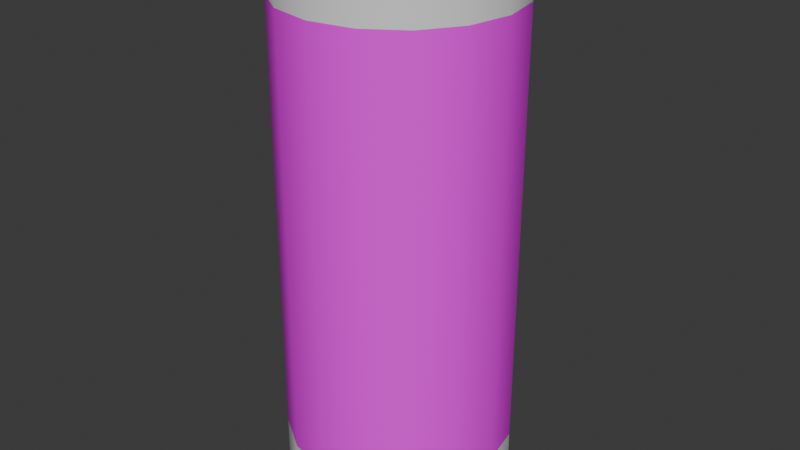 # Source: EnergyDrink.blend  (saved by Blender 4.1.24; exported with 4.5.12 LTS)
import bpy
from mathutils import Matrix  # noqa: F401  (used for matrix-valued properties, if any)

bpy.ops.wm.read_factory_settings(use_empty=True)
scene = bpy.context.scene
scene.name = 'Scene'

# ---- collections
col_collection = bpy.data.collections.new('Collection'); scene.collection.children.link(col_collection)

# ---- images (referenced by path relative to the original .blend; pixels are not part of the script)
import os
ASSET_DIR = os.environ.get("B2B_ASSET_DIR", "")  # directory of the original .blend (textures are referenced by path, not embedded)
HERE = os.path.dirname(os.path.abspath(__file__))  # packed textures are extracted next to this script under _unpacked/

def load_image(name, relpath, width, height, colorspace="sRGB"):
    """Load a texture the original file referenced (path relative to the .blend, or extracted next to this script)."""
    p = next((c for c in (os.path.join(HERE, relpath), os.path.join(ASSET_DIR, relpath)) if relpath and os.path.exists(c)), "")
    if p:
        img = bpy.data.images.load(p, check_existing=True)
        img.name = name
    else:  # same state as the original file: an image datablock whose file is absent (Cycles renders it pink)
        img = bpy.data.images.new(name, width, height)
        img.source = "FILE"
        img.filepath = "//" + (relpath or name)
    img.colorspace_settings.name = colorspace
    return img
img_peterpower_png = load_image('PeterPower.png', 'PeterPower.png', 1024, 1024, 'sRGB')

# ---- materials (node trees are filled in below, after node groups)
mat_mat_base = bpy.data.materials.new('Mat_Base')
mat_mat_base.alpha_threshold = 0.0
mat_mat_base.use_transparent_shadow = False
mat_mat_base.roughness = 0.5
mat_mat_base.line_color = (0.0, 0.0, 0.0, 1.0)
mat_mat_iron = bpy.data.materials.new('Mat_Iron')
mat_mat_iron.use_transparent_shadow = False

# ---- material node trees
mat_mat_base.use_nodes = True; mat_mat_base.node_tree.nodes.clear()
_N = mat_mat_base.node_tree.nodes; _L = mat_mat_base.node_tree.links
n0 = _N.new('ShaderNodeOutputMaterial'); n0.name = 'Material Output'; n0.location = (300, 300)
n1 = _N.new('ShaderNodeBsdfPrincipled'); n1.name = 'Principled BSDF'; n1.location = (10, 300)
n1.inputs[3].default_value = 1.45
n2 = _N.new('ShaderNodeTexImage'); n2.name = 'Image Texture'; n2.location = (-280, 280)
n2.image = img_peterpower_png
_L.new(n1.outputs[0], n0.inputs[0])
_L.new(n2.outputs[0], n1.inputs[0])
n0.is_active_output = True
mat_mat_iron.use_nodes = True; mat_mat_iron.node_tree.nodes.clear()
_N = mat_mat_iron.node_tree.nodes; _L = mat_mat_iron.node_tree.links
n0 = _N.new('ShaderNodeBsdfPrincipled'); n0.name = 'Principled BSDF'; n0.location = (10, 300)
n1 = _N.new('ShaderNodeOutputMaterial'); n1.name = 'Material Output'; n1.location = (300, 300)
_L.new(n0.outputs[0], n1.inputs[0])
n1.is_active_output = True

# ---- world
world_world = bpy.data.worlds.new('World'); scene.world = world_world
world_world.use_nodes = True; world_world.node_tree.nodes.clear()
_N = world_world.node_tree.nodes; _L = world_world.node_tree.links
n0 = _N.new('ShaderNodeOutputWorld'); n0.name = 'World Output'; n0.location = (300, 300)
n1 = _N.new('ShaderNodeBackground'); n1.name = 'Background'; n1.location = (10, 300)
n1.inputs[0].default_value = (0.05088, 0.05088, 0.05088, 1.0)
_L.new(n1.outputs[0], n0.inputs[0])
n0.is_active_output = True
world_world.color = (0.05088, 0.05088, 0.05088)
world_world.use_sun_shadow = False
world_world.sun_shadow_jitter_overblur = 0.0

# ---- meshes
me_cylinder_003 = bpy.data.meshes.new('Cylinder.003')
me_cylinder_003.from_pydata([(0.3827, 0.9239, 4.83), (-1.929e-08, 1.0, 4.83), (0.7071, 0.7071, 4.83), (0.9239, 0.3827, 4.83), (1.0, 0.0, 4.83), (0.9239, -0.3827, 4.83), (0.7071, -0.7071, 4.83), (0.3827, -0.9239, 4.83), (-1.929e-08, -1.0, 4.83), (-0.3827, -0.9239, 4.83), (-0.7071, -0.7071, 4.83), (-0.9239, -0.3827, 4.83), (-1.0, 0.0, 4.83), (-0.9239, 0.3827, 4.83), (-0.7071, 0.7071, 4.83), (-0.3827, 0.9239, 4.83), (0.3827, 0.9239, 4.36), (0.0, 1.0, 4.36), (0.7071, 0.7071, 4.36), (0.9239, 0.3827, 4.36), (1.0, 0.0, 4.36), (0.9239, -0.3827, 4.36), (0.7071, -0.7071, 4.36), (0.3827, -0.9239, 4.36), (0.0, -1.0, 4.36), (-0.3827, -0.9239, 4.36), (-0.7071, -0.7071, 4.36), (-0.9239, -0.3827, 4.36), (-1.0, 0.0, 4.36), (-0.9239, 0.3827, 4.36), (-0.7071, 0.7071, 4.36), (-0.3827, 0.9239, 4.36), (0.3827, 0.9239, 4.83), (-1.929e-08, 1.0, 4.83), (0.7071, 0.7071, 4.83), (0.9239, 0.3827, 4.83), (1.0, 0.0, 4.83), (0.9239, -0.3827, 4.83), (0.7071, -0.7071, 4.83), (0.3827, -0.9239, 4.83), (-1.929e-08, -1.0, 4.83), (-0.3827, -0.9239, 4.83), (-0.7071, -0.7071, 4.83), (-0.9239, -0.3827, 4.83), (-1.0, 0.0, 4.83), (-0.9239, 0.3827, 4.83), (-0.7071, 0.7071, 4.83), (-0.3827, 0.9239, 4.83), (0.0, 1.0, 0.5074), (0.3827, 0.9239, 0.5074), (0.7071, 0.7071, 0.5074), (0.9239, 0.3827, 0.5074), (1.0, 0.0, 0.5074), (0.9239, -0.3827, 0.5074), (0.7071, -0.7071, 0.5074), (0.3827, -0.9239, 0.5074), (0.0, -1.0, 0.5074), (-0.3827, -0.9239, 0.5074), (-0.7071, -0.7071, 0.5074), (-0.9239, -0.3827, 0.5074), (-1.0, 0.0, 0.5074), (-0.9239, 0.3827, 0.5074), (-0.7071, 0.7071, 0.5074), (-0.3827, 0.9239, 0.5074), (1.073e-08, 1.0, -0.01575), (0.3827, 0.9239, -0.01575), (0.7071, 0.7071, -0.01575), (0.9239, 0.3827, -0.01575), (1.0, 0.0, -0.01575), (0.9239, -0.3827, -0.01575), (0.7071, -0.7071, -0.01575), (0.3827, -0.9239, -0.01575), (1.073e-08, -1.0, -0.01575), (-0.3827, -0.9239, -0.01575), (-0.7071, -0.7071, -0.01575), (-0.9239, -0.3827, -0.01575), (-1.0, 0.0, -0.01575), (-0.9239, 0.3827, -0.01575), (-0.7071, 0.7071, -0.01575), (-0.3827, 0.9239, -0.01575), (0.0, 1.0, 0.9), (0.0, 1.0, 4.062), (0.3827, 0.9239, 0.9), (0.3827, 0.9239, 4.062), (0.7071, 0.7071, 0.9), (0.7071, 0.7071, 4.062), (0.9239, 0.3827, 0.9), (0.9239, 0.3827, 4.062), (1.0, 0.0, 0.9), (1.0, 0.0, 4.062), (0.9239, -0.3827, 0.9), (0.9239, -0.3827, 4.062), (0.7071, -0.7071, 0.9), (0.7071, -0.7071, 4.062), (0.3827, -0.9239, 0.9), (0.3827, -0.9239, 4.062), (0.0, -1.0, 0.9), (0.0, -1.0, 4.062), (-0.3827, -0.9239, 0.9), (-0.3827, -0.9239, 4.062), (-0.7071, -0.7071, 0.9), (-0.7071, -0.7071, 4.062), (-0.9239, -0.3827, 0.9), (-0.9239, -0.3827, 4.062), (-1.0, 0.0, 0.9), (-1.0, 0.0, 4.062), (-0.9239, 0.3827, 0.9), (-0.9239, 0.3827, 4.062), (-0.7071, 0.7071, 0.9), (-0.7071, 0.7071, 4.062), (-0.3827, 0.9239, 0.9), (-0.3827, 0.9239, 4.062), (0.0, 1.0, 0.5074), (0.3827, 0.9239, 0.5074), (0.7071, 0.7071, 0.5074), (0.9239, 0.3827, 0.5074), (1.0, 0.0, 0.5074), (0.9239, -0.3827, 0.5074), (0.7071, -0.7071, 0.5074), (0.3827, -0.9239, 0.5074), (0.0, -1.0, 0.5074), (-0.3827, -0.9239, 0.5074), (-0.7071, -0.7071, 0.5074), (-0.9239, -0.3827, 0.5074), (-1.0, 0.0, 0.5074), (-0.9239, 0.3827, 0.5074), (-0.7071, 0.7071, 0.5074), (-0.3827, 0.9239, 0.5074), (0.3827, 0.9239, 4.36), (0.0, 1.0, 4.36), (0.7071, 0.7071, 4.36), (0.9239, 0.3827, 4.36), (1.0, 0.0, 4.36), (0.9239, -0.3827, 4.36), (0.7071, -0.7071, 4.36), (0.3827, -0.9239, 4.36), (0.0, -1.0, 4.36), (-0.3827, -0.9239, 4.36), (-0.7071, -0.7071, 4.36), (-0.9239, -0.3827, 4.36), (-1.0, 0.0, 4.36), (-0.9239, 0.3827, 4.36), (-0.7071, 0.7071, 4.36), (-0.3827, 0.9239, 4.36)], [], [(0, 1, 15, 14, 13, 12, 11, 10, 9, 8, 7, 6, 5, 4, 3, 2), (23, 22, 38, 39), (31, 30, 46, 47), (24, 23, 39, 40), (16, 17, 33, 32), (17, 31, 47, 33), (25, 24, 40, 41), (18, 16, 32, 34), (26, 25, 41, 42), (19, 18, 34, 35), (27, 26, 42, 43), (20, 19, 35, 36), (28, 27, 43, 44), (21, 20, 36, 37), (29, 28, 44, 45), (22, 21, 37, 38), (30, 29, 45, 46), (49, 50, 66, 65), (56, 57, 73, 72), (63, 48, 64, 79), (48, 49, 65, 64), (55, 56, 72, 71), (62, 63, 79, 78), (54, 55, 71, 70), (61, 62, 78, 77), (53, 54, 70, 69), (60, 61, 77, 76), (52, 53, 69, 68), (59, 60, 76, 75), (51, 52, 68, 67), (58, 59, 75, 74), (50, 51, 67, 66), (57, 58, 74, 73), (64, 65, 66, 67, 68, 69, 70, 71, 72, 73, 74, 75, 76, 77, 78, 79), (80, 81, 83, 82), (82, 83, 85, 84), (84, 85, 87, 86), (86, 87, 89, 88), (88, 89, 91, 90), (90, 91, 93, 92), (92, 93, 95, 94), (94, 95, 97, 96), (96, 97, 99, 98), (98, 99, 101, 100), (100, 101, 103, 102), (102, 103, 105, 104), (104, 105, 107, 106), (106, 107, 109, 108), (97, 95, 135, 136), (108, 109, 111, 110), (110, 111, 81, 80), (90, 92, 118, 117), (100, 102, 123, 122), (110, 80, 112, 127), (86, 88, 116, 115), (96, 98, 121, 120), (106, 108, 126, 125), (82, 84, 114, 113), (92, 94, 119, 118), (102, 104, 124, 123), (88, 90, 117, 116), (98, 100, 122, 121), (108, 110, 127, 126), (84, 86, 115, 114), (94, 96, 120, 119), (80, 82, 113, 112), (104, 106, 125, 124), (107, 105, 140, 141), (83, 81, 129, 128), (93, 91, 133, 134), (103, 101, 138, 139), (81, 111, 143, 129), (89, 87, 131, 132), (99, 97, 136, 137), (109, 107, 141, 142), (85, 83, 128, 130), (95, 93, 134, 135), (105, 103, 139, 140), (91, 89, 132, 133), (101, 99, 137, 138), (111, 109, 142, 143), (87, 85, 130, 131)])
me_cylinder_003.polygons.foreach_set('use_smooth', [True] * 82)
me_cylinder_003.polygons.foreach_set('material_index', [1, 1, 1, 1, 1, 1, 1, 1, 1, 1, 1, 1, 1, 1, 1, 1, 1, 1, 1, 1, 1, 1, 1, 1, 1, 1, 1, 1, 1, 1, 1, 1, 1, 1, 0, 0, 0, 0, 0, 0, 0, 0, 0, 0, 0, 0, 0, 0, 0, 0, 0, 0, 0, 0, 0, 0, 0, 0, 0, 0, 0, 0, 0, 0, 0, 0, 0, 0, 0, 0, 0, 0, 0, 0, 0, 0, 0, 0, 0, 0, 0, 0])
_k = set([(0, 1), (0, 2), (1, 15), (2, 3), (3, 4), (4, 5), (5, 6), (6, 7), (7, 8), (8, 9), (9, 10), (10, 11), (11, 12), (12, 13), (13, 14), (14, 15), (16, 17), (16, 18), (17, 31), (18, 19), (19, 20), (20, 21), (21, 22), (22, 23), (23, 24), (24, 25), (25, 26), (26, 27), (27, 28), (28, 29), (29, 30), (30, 31), (32, 33), (32, 34), (33, 47), (34, 35), (35, 36), (36, 37), (37, 38), (38, 39), (39, 40), (40, 41), (41, 42), (42, 43), (43, 44), (44, 45), (45, 46), (46, 47), (48, 49), (48, 63), (49, 50), (50, 51), (51, 52), (52, 53), (53, 54), (54, 55), (55, 56), (56, 57), (57, 58), (58, 59), (59, 60), (60, 61), (61, 62), (62, 63), (64, 65), (64, 79), (65, 66), (66, 67), (67, 68), (68, 69), (69, 70), (70, 71), (71, 72), (72, 73), (73, 74), (74, 75), (75, 76), (76, 77), (77, 78), (78, 79), (80, 82), (80, 110), (81, 83), (81, 111), (82, 84), (83, 85), (84, 86), (85, 87), (86, 88), (87, 89), (88, 90), (89, 91), (90, 92), (91, 93), (92, 94), (93, 95), (94, 96), (95, 97), (96, 98), (97, 99), (98, 100), (99, 101), (100, 102), (101, 103), (102, 104), (103, 105), (104, 106), (105, 107), (106, 108), (107, 109), (108, 110), (109, 111), (112, 113), (112, 127), (113, 114), (114, 115), (115, 116), (116, 117), (117, 118), (118, 119), (119, 120), (120, 121), (121, 122), (122, 123), (123, 124), (124, 125), (125, 126), (126, 127), (128, 129), (128, 130), (129, 143), (130, 131), (131, 132), (132, 133), (133, 134), (134, 135), (135, 136), (136, 137), (137, 138), (138, 139), (139, 140), (140, 141), (141, 142), (142, 143)])
me_cylinder_003.attributes.new('sharp_edge', 'BOOLEAN', 'EDGE').data.foreach_set('value', [ (min(e.vertices), max(e.vertices)) in _k for e in me_cylinder_003.edges])
_uv = me_cylinder_003.uv_layers.new(name='UVMap')
_uv.uv.foreach_set('vector', [0.3418, 0.4717, 0.25, 0.49, 0.1582, 0.4717, 0.08029, 0.4197, 0.02827, 0.3418, 0.01, 0.25, 0.02827, 0.1582, 0.08029, 0.08029, 0.1582, 0.02827, 0.25, 0.01, 0.3418, 0.02827, 0.4197, 0.08029, 0.4717, 0.1582, 0.49, 0.25, 0.4717, 0.3418, 0.4197, 0.4197, 0.358, 0.9005, 0.358, 1.0, 0.1886, 1.0, 0.1886, 0.9005, 0.5274, 0.9005, 0.5274, 1.0, 0.358, 1.0, 0.358, 0.9005, 0.358, 0.7706, 0.358, 0.9005, 0.1886, 0.9005, 0.1886, 0.7706, 0.5274, 0.6299, 0.5274, 0.7706, 0.358, 0.7706, 0.358, 0.6299, 0.5274, 0.7706, 0.5274, 0.9005, 0.358, 0.9005, 0.358, 0.7706, 0.358, 0.6299, 0.358, 0.7706, 0.1886, 0.7706, 0.1886, 0.6299, 0.5274, 0.5, 0.5274, 0.6299, 0.358, 0.6299, 0.358, 0.5, 0.358, 0.5, 0.358, 0.6299, 0.1886, 0.6299, 0.1886, 0.5, 0.7351, 0.4005, 0.7351, 0.5, 0.5657, 0.5, 0.5657, 0.4005, 0.7351, 0.9005, 0.7351, 1.0, 0.5657, 1.0, 0.5657, 0.9005, 0.7351, 0.2706, 0.7351, 0.4005, 0.5657, 0.4005, 0.5657, 0.2706, 0.7351, 0.7706, 0.7351, 0.9005, 0.5657, 0.9005, 0.5657, 0.7706, 0.7351, 0.1299, 0.7351, 0.2706, 0.5657, 0.2706, 0.5657, 0.1299, 0.7351, 0.6299, 0.7351, 0.7706, 0.5657, 0.7706, 0.5657, 0.6299, 0.7351, 1.253e-08, 0.7351, 0.1299, 0.5657, 0.1299, 0.5657, -2.601e-10, 0.7351, 0.5, 0.7351, 0.6299, 0.5657, 0.6299, 0.5657, 0.5, 2.565e-08, 0.2294, 3.546e-08, 0.09946, 0.1886, 0.09946, 0.1886, 0.2294, 0.1886, 0.3701, 0.1886, 0.2294, 0.3772, 0.2294, 0.3772, 0.3701, 5.224e-09, 0.5, 1.503e-08, 0.3701, 0.1886, 0.3701, 0.1886, 0.5, 1.503e-08, 0.3701, 2.565e-08, 0.2294, 0.1886, 0.2294, 0.1886, 0.3701, 0.1886, 0.5, 0.1886, 0.3701, 0.3772, 0.3701, 0.3772, 0.5, 0.3772, 0.09946, 0.3772, 6.989e-09, 0.5657, 2.123e-08, 0.5657, 0.09946, 4.069e-08, 0.5995, 4.82e-08, 0.5, 0.1886, 0.5, 0.1886, 0.5995, 0.3772, 0.2294, 0.3772, 0.09946, 0.5657, 0.09946, 0.5657, 0.2294, 3.088e-08, 0.7294, 4.069e-08, 0.5995, 0.1886, 0.5995, 0.1886, 0.7294, 0.3772, 0.3701, 0.3772, 0.2294, 0.5657, 0.2294, 0.5657, 0.3701, 2.026e-08, 0.8701, 3.088e-08, 0.7294, 0.1886, 0.7294, 0.1886, 0.8701, 0.3772, 0.5, 0.3772, 0.3701, 0.5657, 0.3701, 0.5657, 0.5, 1.045e-08, 1.0, 2.026e-08, 0.8701, 0.1886, 0.8701, 0.1886, 1.0, 0.1886, 0.09946, 0.1886, 1.424e-08, 0.3772, 2.847e-08, 0.3772, 0.09946, 3.546e-08, 0.09946, 4.297e-08, 3.244e-15, 0.1886, 1.424e-08, 0.1886, 0.09946, 0.1886, 0.2294, 0.1886, 0.09946, 0.3772, 0.09946, 0.3772, 0.2294, 0.75, 0.49, 0.8418, 0.4717, 0.9197, 0.4197, 0.9717, 0.3418, 0.99, 0.25, 0.9717, 0.1582, 0.9197, 0.08029, 0.8418, 0.02827, 0.75, 0.01, 0.6582, 0.02827, 0.5803, 0.08029, 0.5283, 0.1582, 0.51, 0.25, 0.5283, 0.3418, 0.5803, 0.4197, 0.6582, 0.4717, 1.0, 0.004492, 1.0, 0.9955, 0.9375, 0.9955, 0.9375, 0.004492, 0.9375, 0.004492, 0.9375, 0.9955, 0.875, 0.9955, 0.875, 0.004492, 0.875, 0.004492, 0.875, 0.9955, 0.8125, 0.9955, 0.8125, 0.004492, 0.8125, 0.004492, 0.8125, 0.9955, 0.75, 0.9955, 0.75, 0.004492, 0.75, 0.004492, 0.75, 0.9955, 0.6875, 0.9955, 0.6875, 0.004492, 0.6875, 0.004492, 0.6875, 0.9955, 0.625, 0.9955, 0.625, 0.004492, 0.625, 0.004492, 0.625, 0.9955, 0.5625, 0.9955, 0.5625, 0.004492, 0.5625, 0.004492, 0.5625, 0.9955, 0.5, 0.9955, 0.5, 0.004492, 0.5, 0.004492, 0.5, 0.9955, 0.4375, 0.9955, 0.4375, 0.004492, 0.4375, 0.004492, 0.4375, 0.9955, 0.375, 0.9955, 0.375, 0.004492, 0.375, 0.004492, 0.375, 0.9955, 0.3125, 0.9955, 0.3125, 0.004492, 0.3125, 0.004492, 0.3125, 0.9955, 0.25, 0.9955, 0.25, 0.004492, 0.25, 0.004492, 0.25, 0.9955, 0.1875, 0.9955, 0.1875, 0.004492, 0.1875, 0.004492, 0.1875, 0.9955, 0.125, 0.9955, 0.125, 0.004492, 0.5, 0.9955, 0.5625, 0.9955, 0.5625, 0.9955, 0.5, 0.9955, 0.125, 0.004492, 0.125, 0.9955, 0.0625, 0.9955, 0.0625, 0.004492, 0.0625, 0.004492, 0.0625, 0.9955, 0.0, 0.9955, 0.0, 0.004492, 0.6875, 0.004492, 0.625, 0.004492, 0.625, 0.004492, 0.6875, 0.004492, 0.375, 0.004492, 0.3125, 0.004492, 0.3125, 0.004492, 0.375, 0.004492, 0.0625, 0.004492, 0.0, 0.004492, 0.0, 0.004492, 0.0625, 0.004492, 0.8125, 0.004492, 0.75, 0.004492, 0.75, 0.004492, 0.8125, 0.004492, 0.5, 0.004492, 0.4375, 0.004492, 0.4375, 0.004492, 0.5, 0.004492, 0.1875, 0.004492, 0.125, 0.004492, 0.125, 0.004492, 0.1875, 0.004492, 0.9375, 0.004492, 0.875, 0.004492, 0.875, 0.004492, 0.9375, 0.004492, 0.625, 0.004492, 0.5625, 0.004492, 0.5625, 0.004492, 0.625, 0.004492, 0.3125, 0.004492, 0.25, 0.004492, 0.25, 0.004492, 0.3125, 0.004492, 0.75, 0.004492, 0.6875, 0.004492, 0.6875, 0.004492, 0.75, 0.004492, 0.4375, 0.004492, 0.375, 0.004492, 0.375, 0.004492, 0.4375, 0.004492, 0.125, 0.004492, 0.0625, 0.004492, 0.0625, 0.004492, 0.125, 0.004492, 0.875, 0.004492, 0.8125, 0.004492, 0.8125, 0.004492, 0.875, 0.004492, 0.5625, 0.004492, 0.5, 0.004492, 0.5, 0.004492, 0.5625, 0.004492, 1.0, 0.004492, 0.9375, 0.004492, 0.9375, 0.004492, 1.0, 0.004492, 0.25, 0.004492, 0.1875, 0.004492, 0.1875, 0.004492, 0.25, 0.004492, 0.1875, 0.9955, 0.25, 0.9955, 0.25, 0.9955, 0.1875, 0.9955, 0.9375, 0.9955, 1.0, 0.9955, 1.0, 0.9955, 0.9375, 0.9955, 0.625, 0.9955, 0.6875, 0.9955, 0.6875, 0.9955, 0.625, 0.9955, 0.3125, 0.9955, 0.375, 0.9955, 0.375, 0.9955, 0.3125, 0.9955, 0.0, 0.9955, 0.0625, 0.9955, 0.0625, 0.9955, 0.0, 0.9955, 0.75, 0.9955, 0.8125, 0.9955, 0.8125, 0.9955, 0.75, 0.9955, 0.4375, 0.9955, 0.5, 0.9955, 0.5, 0.9955, 0.4375, 0.9955, 0.125, 0.9955, 0.1875, 0.9955, 0.1875, 0.9955, 0.125, 0.9955, 0.875, 0.9955, 0.9375, 0.9955, 0.9375, 0.9955, 0.875, 0.9955, 0.5625, 0.9955, 0.625, 0.9955, 0.625, 0.9955, 0.5625, 0.9955, 0.25, 0.9955, 0.3125, 0.9955, 0.3125, 0.9955, 0.25, 0.9955, 0.6875, 0.9955, 0.75, 0.9955, 0.75, 0.9955, 0.6875, 0.9955, 0.375, 0.9955, 0.4375, 0.9955, 0.4375, 0.9955, 0.375, 0.9955, 0.0625, 0.9955, 0.125, 0.9955, 0.125, 0.9955, 0.0625, 0.9955, 0.8125, 0.9955, 0.875, 0.9955, 0.875, 0.9955, 0.8125, 0.9955])
me_cylinder_003.materials.append(mat_mat_base)
me_cylinder_003.materials.append(mat_mat_iron)
me_cylinder_003.update()

# ---- objects
ob_cylinder_002 = bpy.data.objects.new('Cylinder.002', me_cylinder_003)

# ---- transforms, parenting, visibility, modifiers, constraints
ob_cylinder_002.location = (0.0, 0.0, 0.0)
ob_cylinder_002.scale = (0.09, 0.09, 0.09)

# ---- collection membership
col_collection.objects.link(ob_cylinder_002)

# ---- scene / render settings (as saved in the file)
scene.frame_start = 1; scene.frame_end = 250; scene.frame_set(1)
scene.render.engine = 'BLENDER_EEVEE_NEXT'
scene.cycles.sampling_pattern = 'TABULATED_SOBOL'
scene.eevee.ray_tracing_options.trace_max_roughness = 0.0
bpy.context.view_layer.update()

# ---- added for rendering (the .blend has no active camera and no usable light): camera, sun
cam_auto = bpy.data.cameras.new('AutoCamera')
cam_auto.lens = 50.0
cam_auto.sensor_width = 36.0
cam_auto.clip_end = 1000.0
ob_auto_camera = bpy.data.objects.new('AutoCamera', cam_auto)
scene.collection.objects.link(ob_auto_camera)
ob_auto_camera.location = (0.467221, -0.560666, 0.590423)
ob_auto_camera.rotation_euler = (1.09748, -7.21219e-08, 0.694738)
scene.camera = ob_auto_camera
light_auto_sun = bpy.data.lights.new('AutoSun', 'SUN')
light_auto_sun.energy = 3.0
light_auto_sun.angle = 0.0523599
ob_auto_sun = bpy.data.objects.new('AutoSun', light_auto_sun)
scene.collection.objects.link(ob_auto_sun)
ob_auto_sun.rotation_euler = (0.872665, 0.174533, 0.523599)
bpy.context.view_layer.update()
